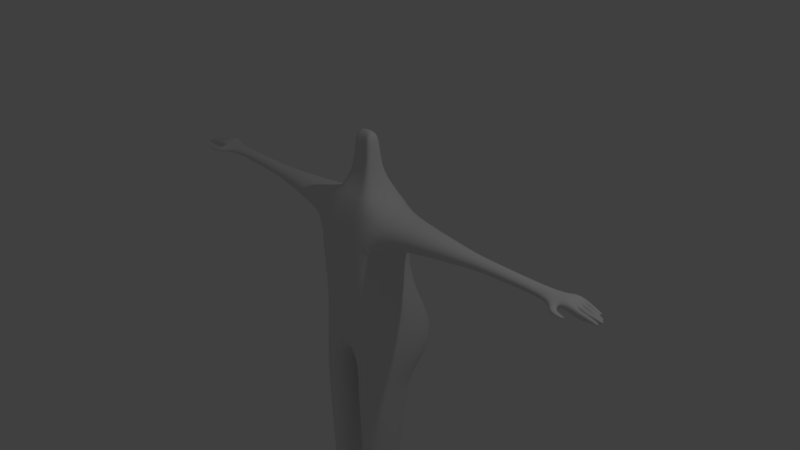 # Source: body_base.blend  (saved by Blender 2.79.0; exported with 4.5.12 LTS)
import bpy
from mathutils import Matrix  # noqa: F401  (used for matrix-valued properties, if any)

bpy.ops.wm.read_factory_settings(use_empty=True)
scene = bpy.context.scene
scene.name = 'Scene'

# ---- collections
col_collection_1 = bpy.data.collections.new('Collection 1'); scene.collection.children.link(col_collection_1)

# ---- materials (node trees are filled in below, after node groups)
mat_material = bpy.data.materials.new('Material')
mat_material.alpha_threshold = 0.0
mat_material.use_transparent_shadow = False
mat_material.roughness = 0.5
mat_material.line_color = (0.0, 0.0, 0.0, 1.0)

# ---- material node trees

# ---- world
world_world = bpy.data.worlds.new('World'); scene.world = world_world
world_world.color = (0.05088, 0.05088, 0.05088)
world_world.use_sun_shadow = False
world_world.sun_shadow_jitter_overblur = 0.0
world_world.cycles.sampling_method = 'MANUAL'

# ---- cameras
cam_camera = bpy.data.cameras.new('Camera')
cam_camera.clip_end = 100.0
cam_camera.lens = 35.0
cam_camera.sensor_width = 32.0
cam_camera.sensor_height = 18.0
cam_camera.ortho_scale = 7.314
cam_camera.dof.focus_distance = 0.0
cam_camera.dof.aperture_fstop = 128.0

# ---- lights
light_lamp = bpy.data.lights.new('Lamp', 'POINT')
light_lamp.transmission_factor = 0.0
light_lamp.cutoff_distance = 30.0
light_lamp.energy = 100.0
light_lamp.shadow_buffer_clip_start = 1.001
light_lamp.shadow_soft_size = 0.1
light_lamp.shadow_maximum_resolution = 0.006
light_lamp.use_absolute_resolution = True

# ---- meshes
me_cube = bpy.data.meshes.new('Cube')
me_cube.from_pydata([(0.756, 0.7321, -1.387), (0.5429, -0.4963, -1.398), (0.0, -0.4963, -1.398), (0.0, 0.3451, -1.387), (0.471, 0.345, 0.8334), (0.471, -0.345, 0.8334), (0.0, -0.345, 0.8325), (0.0, 0.345, 0.6859), (0.03617, 0.6734, -1.387), (0.07546, -0.4963, -1.398), (0.1138, 0.345, 0.6859), (0.1138, -0.345, 0.8325), (0.5429, 0.466, -1.754), (0.5429, -0.4963, -1.754), (0.07546, 0.466, -1.754), (0.07546, -0.4963, -1.754), (0.5429, 0.3388, -2.099), (0.5429, -0.4725, -2.099), (0.07546, 0.3388, -2.099), (0.07546, -0.4725, -2.099), (0.4914, 0.2068, -3.173), (0.4914, -0.4256, -3.173), (0.127, 0.2068, -3.173), (0.127, -0.4256, -3.173), (0.4798, 0.1867, -3.47), (0.4798, -0.4055, -3.47), (0.1386, 0.1867, -3.47), (0.1386, -0.4055, -3.47), (0.4091, 0.06397, -4.682), (0.4091, -0.2828, -4.682), (0.2093, 0.06397, -4.682), (0.2093, -0.2828, -4.682), (0.4091, 0.06397, -4.912), (0.4091, -0.2828, -4.912), (0.2093, 0.06397, -4.912), (0.2093, -0.2828, -4.912), (0.4091, -0.8877, -4.811), (0.2093, -0.8877, -4.811), (0.4091, -0.8877, -4.912), (0.2093, -0.8877, -4.912), (0.4091, 0.1317, -4.713), (0.2093, 0.1317, -4.713), (0.4091, 0.1317, -4.912), (0.2093, 0.1317, -4.912), (0.4091, 0.1886, -4.792), (0.2093, 0.1886, -4.792), (0.4091, 0.1886, -4.912), (0.2093, 0.1886, -4.912), (0.4755, 0.397, 0.2701), (0.4755, -0.5248, 0.2701), (0.0, -0.5248, 0.2076), (0.0, 0.5246, 0.2076), (0.1016, 0.5246, 0.2076), (0.1016, -0.5248, 0.2076), (0.7521, 0.2933, 0.7436), (0.7521, -0.2473, 0.7436), (0.6405, 0.3452, 0.3393), (0.6405, -0.2992, 0.3393), (1.75, 0.1345, 0.6723), (1.75, -0.08849, 0.6723), (1.744, 0.1559, 0.4998), (1.744, -0.1099, 0.4998), (1.914, 0.1246, 0.6748), (1.914, -0.07854, 0.6748), (1.909, 0.1441, 0.5178), (1.909, -0.09806, 0.5178), (2.892, 0.09405, 0.6769), (2.892, -0.04803, 0.6769), (2.889, 0.1077, 0.567), (2.889, -0.06169, 0.567), (0.2762, 0.2569, 0.9465), (0.2762, -0.2575, 0.9465), (0.0, -0.2575, 0.9465), (0.0, 0.2569, 0.9465), (0.1258, 0.2569, 0.9465), (0.1258, -0.2575, 0.9465), (0.1446, 0.1043, 1.234), (0.1446, -0.1049, 1.234), (0.0, -0.1049, 1.234), (0.0, 0.1043, 1.234), (0.08345, 0.1043, 1.234), (0.08345, -0.1049, 1.234), (0.1446, 0.1043, 1.715), (0.1446, -0.1049, 1.715), (0.0, -0.1049, 1.715), (0.0, 0.1043, 1.715), (0.08345, 0.1043, 1.715), (0.08345, -0.1049, 1.715), (3.055, 0.1663, 0.6971), (3.055, -0.1104, 0.6971), (3.051, 0.1622, 0.6052), (3.051, -0.1064, 0.6052), (2.992, -0.2233, 0.6506), (2.997, -0.2289, 0.5933), (3.066, -0.17, 0.6506), (3.063, -0.1706, 0.5933), (3.107, -0.2772, 0.6436), (3.113, -0.2784, 0.6002), (3.128, -0.2117, 0.6436), (3.126, -0.2133, 0.6002), (3.226, -0.2668, 0.6357), (3.229, -0.2661, 0.6082), (3.222, -0.2232, 0.6357), (3.222, -0.2245, 0.6082), (3.212, 0.1663, 0.6769), (3.212, -0.1104, 0.6769), (3.209, 0.1622, 0.5841), (3.209, -0.1064, 0.5841), (3.055, 0.02791, 0.7117), (3.051, 0.02791, 0.6052), (3.212, 0.02791, 0.6915), (3.209, 0.02791, 0.5841), (3.514, -0.09513, 0.5915), (3.514, -0.09513, 0.6112), (3.514, -0.05647, 0.6112), (3.055, -0.04126, 0.7117), (3.051, -0.03924, 0.6052), (3.212, -0.04126, 0.6915), (3.209, -0.03924, 0.5841), (3.465, -0.05053, 0.585), (3.468, -0.0519, 0.6339), (3.055, 0.09708, 0.7117), (3.051, 0.09506, 0.6052), (3.212, 0.09708, 0.6915), (3.209, 0.09507, 0.5841), (3.465, -0.09617, 0.585), (3.468, -0.09892, 0.6339), (3.342, -0.1089, 0.659), (3.339, -0.1051, 0.5693), (3.342, -0.04263, 0.659), (3.339, -0.04069, 0.5693), (3.295, -0.03924, 0.567), (3.299, -0.04126, 0.6655), (3.295, -0.1064, 0.567), (3.514, -0.05647, 0.5915), (3.299, -0.1104, 0.6655), (3.351, 0.02428, 0.6519), (3.348, 0.02428, 0.5728), (3.351, -0.03753, 0.6519), (3.348, -0.03572, 0.5728), (3.376, 0.02319, 0.6502), (3.373, 0.02319, 0.5746), (3.376, -0.0364, 0.6502), (3.373, -0.03466, 0.5746), (3.489, 0.01658, 0.6273), (3.486, 0.01658, 0.5853), (3.489, -0.0296, 0.6273), (3.486, -0.02825, 0.5853), (3.53, 0.01658, 0.6151), (3.528, 0.01658, 0.5911), (3.53, -0.0296, 0.6151), (3.528, -0.02825, 0.5911), (3.331, 0.02791, 0.6515), (3.327, 0.02791, 0.567), (3.331, 0.09708, 0.6515), (3.327, 0.09507, 0.567), (3.361, 0.02791, 0.641), (3.357, 0.02791, 0.567), (3.361, 0.09708, 0.641), (3.357, 0.09507, 0.567), (3.448, 0.02887, 0.5998), (3.445, 0.02887, 0.5675), (3.448, 0.09609, 0.5998), (3.445, 0.09413, 0.5675), (3.476, 0.03314, 0.5855), (3.473, 0.03314, 0.5687), (3.476, 0.0917, 0.5855), (3.473, 0.08999, 0.5687), (3.306, 0.1667, 0.6385), (3.303, 0.1631, 0.571), (3.306, 0.1049, 0.6385), (3.303, 0.103, 0.571), (3.334, 0.1665, 0.625), (3.33, 0.163, 0.5706), (3.334, 0.1051, 0.625), (3.33, 0.1033, 0.5705), (3.39, 0.1665, 0.5984), (3.386, 0.163, 0.5706), (3.39, 0.1051, 0.5984), (3.386, 0.1033, 0.5705), (3.405, 0.1665, 0.591), (3.402, 0.163, 0.5706), (3.405, 0.1051, 0.591), (3.402, 0.1033, 0.5705), (0.0867, -0.4536, -0.7075), (0.727, 0.6894, -0.9806), (0.5139, -0.4536, -0.6806), (0.0, -0.4536, -0.7075), (0.0, 0.6448, -1.007), (0.1153, 0.7323, -1.007), (0.5441, 0.355, -0.2874), (0.4597, -0.4831, -0.1686), (0.0, -0.4831, -0.2096), (0.0, 0.3994, -0.3283), (0.1203, 0.434, -0.3284), (0.109, -0.4831, -0.2096)], [], [(8, 9, 2, 3), (6, 11, 75, 72), (49, 48, 56, 57), (53, 11, 6, 50), (189, 8, 3, 188), (185, 0, 8, 189), (49, 5, 11, 53), (4, 10, 74, 70), (8, 0, 12, 14), (9, 8, 14, 15), (1, 9, 15, 13), (0, 1, 13, 12), (15, 14, 18, 19), (14, 12, 16, 18), (13, 15, 19, 17), (12, 13, 17, 16), (17, 19, 23, 21), (16, 17, 21, 20), (19, 18, 22, 23), (18, 16, 20, 22), (20, 21, 25, 24), (23, 22, 26, 27), (22, 20, 24, 26), (21, 23, 27, 25), (27, 26, 30, 31), (26, 24, 28, 30), (25, 27, 31, 29), (24, 25, 29, 28), (29, 31, 37, 36), (28, 29, 33, 32), (31, 30, 34, 35), (34, 30, 41, 43), (32, 33, 35, 34), (31, 35, 39, 37), (33, 29, 36, 38), (35, 33, 38, 39), (37, 39, 38, 36), (32, 34, 43, 42), (28, 32, 42, 40), (30, 28, 40, 41), (40, 42, 46, 44), (41, 40, 44, 45), (43, 41, 45, 47), (42, 43, 47, 46), (45, 44, 46, 47), (191, 49, 53, 195), (4, 48, 52, 10), (10, 52, 51, 7), (195, 53, 50, 192), (190, 48, 49, 191), (4, 5, 55, 54), (5, 49, 57, 55), (48, 4, 54, 56), (54, 55, 59, 58), (56, 54, 58, 60), (57, 56, 60, 61), (55, 57, 61, 59), (58, 59, 63, 62), (60, 58, 62, 64), (61, 60, 64, 65), (59, 61, 65, 63), (65, 64, 68, 69), (63, 65, 69, 67), (62, 63, 67, 66), (64, 62, 66, 68), (5, 4, 70, 71), (11, 5, 71, 75), (10, 7, 73, 74), (72, 75, 81, 78), (70, 74, 80, 76), (74, 73, 79, 80), (71, 70, 76, 77), (75, 71, 77, 81), (78, 81, 87, 84), (80, 79, 85, 86), (76, 80, 86, 82), (77, 76, 82, 83), (81, 77, 83, 87), (85, 84, 87, 83, 82, 86), (69, 68, 90, 122, 109, 116, 91), (66, 67, 89, 115, 108, 121, 88), (89, 67, 92, 94), (69, 91, 95, 93), (67, 69, 93, 92), (94, 92, 96, 98), (93, 95, 99, 97), (92, 93, 97, 96), (98, 96, 100, 102), (97, 99, 103, 101), (96, 97, 101, 100), (100, 101, 103, 102), (102, 103, 99, 98), (98, 99, 95, 94), (107, 118, 131, 133), (120, 126, 113, 114), (115, 117, 110, 108), (112, 113, 126, 125), (122, 124, 111, 109), (114, 113, 112, 134), (132, 135, 127, 129), (129, 127, 126, 120), (117, 105, 135, 132), (128, 130, 119, 125), (125, 119, 134, 112), (133, 131, 130, 128), (116, 118, 107, 91), (109, 111, 118, 116), (128, 127, 135, 133), (89, 91, 107, 105), (120, 119, 130, 129), (125, 126, 127, 128), (131, 132, 129, 130), (132, 131, 118, 117), (121, 123, 104, 88), (108, 110, 123, 121), (89, 105, 117, 115), (90, 106, 124, 122), (105, 107, 133, 135), (94, 95, 91, 89), (120, 114, 134, 119), (118, 111, 137, 139), (110, 117, 138, 136), (139, 137, 141, 143), (136, 138, 142, 140), (143, 141, 145, 147), (140, 142, 146, 144), (147, 145, 149, 151), (144, 146, 150, 148), (150, 151, 149, 148), (117, 118, 139, 138), (143, 142, 138, 139), (147, 146, 142, 143), (151, 150, 146, 147), (111, 110, 136, 137), (137, 136, 140, 141), (141, 140, 144, 145), (145, 144, 148, 149), (66, 88, 90, 68), (90, 88, 104, 106), (111, 124, 155, 153), (123, 110, 152, 154), (153, 155, 159, 157), (154, 152, 156, 158), (110, 111, 153, 152), (157, 156, 152, 153), (124, 123, 154, 155), (155, 154, 158, 159), (157, 159, 163, 161), (159, 158, 162, 163), (158, 156, 160, 162), (156, 157, 161, 160), (161, 163, 167, 165), (160, 161, 165, 164), (162, 160, 164, 166), (163, 162, 166, 167), (164, 165, 167, 166), (123, 124, 171, 170), (106, 104, 168, 169), (104, 123, 170, 168), (124, 106, 169, 171), (170, 171, 175, 174), (171, 169, 173, 175), (169, 168, 172, 173), (168, 170, 174, 172), (173, 172, 176, 177), (172, 174, 178, 176), (174, 175, 179, 178), (175, 173, 177, 179), (177, 176, 180, 181), (176, 178, 182, 180), (178, 179, 183, 182), (179, 177, 181, 183), (182, 183, 181, 180), (0, 185, 186, 1), (9, 184, 187, 2), (1, 186, 184, 9), (190, 185, 189, 194), (194, 189, 188, 193), (52, 194, 193, 51), (48, 190, 194, 52), (185, 190, 191, 186), (184, 195, 192, 187), (186, 191, 195, 184)])
me_cube.polygons.foreach_set('use_smooth', [True] * 183)
me_cube.materials.append(mat_material)
me_cube.use_remesh_preserve_volume = False
me_cube.use_remesh_preserve_attributes = False
me_cube.use_mirror_vertex_groups = False
me_cube.update()
arm_armature = bpy.data.armatures.new('Armature')  # bones are not reproduced

# ---- objects
ob_born_basehuman = bpy.data.objects.new('born_basehuman', arm_armature)
ob_cube = bpy.data.objects.new('Cube', me_cube)
ob_lamp = bpy.data.objects.new('Lamp', light_lamp)
ob_camera = bpy.data.objects.new('Camera', cam_camera)

# ---- transforms, parenting, visibility, modifiers, constraints
ob_born_basehuman.location = (-0.00825, 1.138, -0.9182)
ob_born_basehuman.show_in_front = True
ob_born_basehuman.lineart.crease_threshold = 0.0
ob_cube.parent = ob_born_basehuman
ob_cube.matrix_parent_inverse = Matrix(((1.0, 0.0, 0.0, 0.00825), (0.0, 1.0, 0.0, -1.138), (0.0, 0.0, 1.0, 0.9182), (0.0, 0.0, 0.0, 1.0)))
ob_cube.location = (0.0, 0.0, 0.0)
ob_cube.lock_rotations_4d = False
ob_cube.empty_display_type = 'ARROWS'
ob_cube.lineart.crease_threshold = 0.0
_vg = ob_cube.vertex_groups.new(name='Bone')
_vg = ob_cube.vertex_groups.new(name='Bone.001')
for _i, _w in zip([7, 10, 48, 51, 52, 190, 193, 194], [0.1521, 0.1099, 0.1141, 0.7871, 0.7149, 0.01621, 0.1098, 0.09278]): _vg.add([_i], _w, 'REPLACE')
_vg = ob_cube.vertex_groups.new(name='chest')
for _i, _w in zip([6, 11, 49, 50, 53, 191, 192, 195], [0.0709, 0.05586, 0.08816, 0.4611, 0.4449, 0.01608, 0.08317, 0.07623]): _vg.add([_i], _w, 'REPLACE')
_vg = ob_cube.vertex_groups.new(name='chest_L')
for _i, _w in zip([4, 5, 6, 7, 10, 11, 48, 49, 50, 51, 52, 53, 54, 55, 56, 57, 70, 71, 72, 73, 74, 75, 190, 191, 192, 194, 195], [0.768, 0.6183, 0.1497, 0.4134, 0.6141, 0.1903, 0.6429, 0.5568, 0.1746, 0.08911, 0.1521, 0.2071, 0.01056, 0.02554, 0.05629, 0.06903, 0.1583, 0.1517, 0.07414, 0.09006, 0.112, 0.09009, 0.08435, 0.1036, 0.06034, 0.002858, 0.06468]): _vg.add([_i], _w, 'REPLACE')
_vg = ob_cube.vertex_groups.new(name='arm_L')
for _i, _w in zip([4, 5, 6, 10, 11, 48, 49, 50, 53, 54, 55, 56, 57, 58, 59, 60, 61, 71, 191], [0.1023, 0.1423, 0.02204, 0.001894, 0.04074, 0.1317, 0.1557, 0.04547, 0.05696, 0.964, 0.9476, 0.9244, 0.8983, 0.9921, 0.9858, 0.9911, 0.9866, 0.01503, 0.005696]): _vg.add([_i], _w, 'REPLACE')
_vg = ob_cube.vertex_groups.new(name='arm_L.001')
for _i, _w in zip([62, 63, 64, 65], [0.9931, 0.9854, 0.9876, 0.98]): _vg.add([_i], _w, 'REPLACE')
_vg = ob_cube.vertex_groups.new(name='arm_L.002')
for _i, _w in zip([66, 67, 68, 69, 88, 89, 90, 91, 92, 93, 94, 95, 96, 97, 98, 99, 100, 101, 102, 103, 115], [0.983, 0.9739, 0.982, 0.9673, 0.05561, 0.07579, 0.05673, 0.08954, 0.161, 0.1645, 0.1113, 0.09258, 0.1093, 0.1088, 0.1063, 0.1034, 0.1063, 0.1063, 0.106, 0.1059, 0.005495]): _vg.add([_i], _w, 'REPLACE')
_vg = ob_cube.vertex_groups.new(name='arm_L.003')
for _i, _w in zip([92, 93, 94, 95, 96, 97, 98, 99, 100, 101, 102, 103], [0.05118, 0.05432, 0.08565, 0.07255, 0.07604, 0.07566, 0.07731, 0.07672, 0.07662, 0.07659, 0.07671, 0.07668]): _vg.add([_i], _w, 'REPLACE')
_vg = ob_cube.vertex_groups.new(name='hand_L')
for _i, _w in zip([67, 69, 88, 89, 90, 91, 92, 93, 94, 95, 96, 97, 98, 99, 100, 101, 102, 103, 104, 105, 106, 107, 108, 109, 110, 111, 112, 113, 114, 115, 116, 117, 118, 119, 120, 121, 122, 123, 124, 125, 126, 127, 128, 129, 130, 131, 132, 133, 134, 135, 136, 137, 138, 139, 140, 141, 142, 143, 144, 145, 146, 147, 148, 149, 150, 151, 152, 153, 154, 155, 156, 157, 158, 159, 160, 161, 162, 163, 164, 165, 166, 167, 168, 169, 170, 171, 172, 173, 174, 175, 176, 177, 178, 179, 180, 181, 182, 183], [0.001716, 0.01019, 0.9439, 0.9094, 0.9427, 0.8916, 0.7878, 0.7811, 0.8031, 0.8349, 0.8147, 0.8155, 0.8164, 0.8199, 0.8171, 0.8172, 0.8173, 0.8175, 0.9916, 0.9852, 0.9915, 0.9862, 0.9766, 0.9946, 0.9973, 0.9979, 0.9913, 0.9913, 0.9913, 0.9691, 0.9716, 0.9955, 0.994, 0.9913, 0.9913, 0.9783, 0.9853, 0.9955, 0.9972, 0.9913, 0.9913, 0.9912, 0.9912, 0.9914, 0.9914, 0.9919, 0.9921, 0.9907, 0.9913, 0.9906, 0.9978, 0.9978, 0.9976, 0.9975, 0.998, 0.998, 0.998, 0.998, 0.9982, 0.9982, 0.9982, 0.9982, 0.9982, 0.9982, 0.9982, 0.9982, 0.9978, 0.9979, 0.9978, 0.998, 0.998, 0.998, 0.9981, 0.9981, 0.9981, 0.9981, 0.9982, 0.9982, 0.9981, 0.9981, 0.9982, 0.9982, 0.9941, 0.9943, 0.9947, 0.995, 0.9944, 0.9945, 0.9946, 0.9947, 0.9945, 0.9945, 0.9946, 0.9946, 0.9945, 0.9945, 0.9946, 0.9946]): _vg.add([_i], _w, 'REPLACE')
_vg = ob_cube.vertex_groups.new(name='chest_R')
_vg = ob_cube.vertex_groups.new(name='arm_R')
_vg = ob_cube.vertex_groups.new(name='arm_R.001')
_vg = ob_cube.vertex_groups.new(name='arm_R.002')
_vg = ob_cube.vertex_groups.new(name='arm_R.003')
_vg = ob_cube.vertex_groups.new(name='hand_R')
_vg = ob_cube.vertex_groups.new(name='neck01')
for _i, _w in zip([4, 5, 6, 7, 10, 11, 49, 50, 51, 52, 53, 70, 71, 72, 73, 74, 75, 76, 77, 78, 79, 80, 81], [0.1033, 0.1849, 0.6658, 0.3822, 0.2199, 0.6398, 0.0416, 0.1123, 0.01329, 0.00178, 0.09844, 0.6998, 0.6659, 0.7174, 0.7742, 0.7666, 0.7207, 0.0512, 0.07618, 0.08189, 0.01283, 0.02974, 0.08079]): _vg.add([_i], _w, 'REPLACE')
_vg = ob_cube.vertex_groups.new(name='neck02')
for _i, _w in zip([5, 6, 11, 70, 71, 72, 73, 74, 75, 76, 77, 78, 79, 80, 81, 82, 83, 84, 85, 86, 87], [0.0002007, 0.037, 0.02848, 0.1129, 0.136, 0.1669, 0.1104, 0.09533, 0.1471, 0.936, 0.9044, 0.902, 0.9631, 0.952, 0.9022, 0.9895, 0.9854, 0.9981, 0.9997, 0.9952, 0.9887]): _vg.add([_i], _w, 'REPLACE')
_vg = ob_cube.vertex_groups.new(name='stomach')
for _i, _w in zip([1, 2, 3, 6, 9, 11, 48, 49, 50, 51, 52, 53, 184, 185, 186, 187, 188, 189, 190, 191, 192, 193, 194, 195], [0.0657, 0.1293, 0.05375, 0.01343, 0.07474, 0.004173, 0.07648, 0.1347, 0.185, 0.06435, 0.06764, 0.1744, 0.7616, 0.1175, 0.7176, 0.7161, 0.1048, 0.07229, 0.7269, 0.7901, 0.7726, 0.7024, 0.7263, 0.7816]): _vg.add([_i], _w, 'REPLACE')
_vg = ob_cube.vertex_groups.new(name='vent_L')
for _i, _w in zip([2, 3, 8, 9, 184, 187, 188, 189, 193], [0.2605, 0.2928, 0.09207, 0.1235, 0.02987, 0.06611, 0.2509, 0.08054, 0.004886]): _vg.add([_i], _w, 'REPLACE')
_vg = ob_cube.vertex_groups.new(name='leg_L')
for _i, _w in zip([0, 1, 2, 3, 8, 9, 12, 13, 14, 15, 16, 17, 18, 19, 21, 23, 184, 185, 186, 187, 188, 189, 191, 192, 195], [0.1571, 0.859, 0.5123, 0.2404, 0.171, 0.7447, 0.8783, 0.9742, 0.8858, 0.944, 0.9783, 0.9425, 0.9693, 0.935, 0.0495, 0.05243, 0.1235, 0.01841, 0.1374, 0.142, 0.05606, 0.0132, 0.004182, 0.007524, 0.002315]): _vg.add([_i], _w, 'REPLACE')
_vg = ob_cube.vertex_groups.new(name='leg_L.001')
for _i, _w in zip([17, 19, 20, 21, 22, 23, 25, 27], [0.05217, 0.05608, 0.9843, 0.8873, 0.9623, 0.8811, 0.05295, 0.05433]): _vg.add([_i], _w, 'REPLACE')
_vg = ob_cube.vertex_groups.new(name='leg_L.002')
for _i, _w in zip([21, 23, 24, 25, 26, 27, 28, 29, 30, 31, 32, 33, 34, 35, 36, 37, 38, 39, 40, 41, 42, 43, 44, 45, 46, 47], [0.06283, 0.06623, 0.9936, 0.944, 0.9855, 0.9425, 0.9999, 0.9974, 0.9999, 0.9975, 0.9999, 0.9988, 0.9999, 0.9989, 0.9988, 0.9988, 0.9989, 0.9989, 1.0, 1.0, 1.0, 1.0, 1.0, 1.0, 1.0, 1.0]): _vg.add([_i], _w, 'REPLACE')
_vg = ob_cube.vertex_groups.new(name='vent_R')
_vg = ob_cube.vertex_groups.new(name='leg_R')
_vg = ob_cube.vertex_groups.new(name='leg_R.001')
_vg = ob_cube.vertex_groups.new(name='leg_R.002')
_vg = ob_cube.vertex_groups.new(name='vent_L.001')
for _i, _w in zip([0, 1, 2, 3, 8, 9, 12, 14, 184, 185, 186, 187, 188, 189, 190, 193, 194], [0.8201, 0.05655, 0.09043, 0.4085, 0.7182, 0.05194, 0.1135, 0.09405, 0.03184, 0.8238, 0.09951, 0.0359, 0.5701, 0.8042, 0.1159, 0.1189, 0.1191]): _vg.add([_i], _w, 'REPLACE')
_vg = ob_cube.vertex_groups.new(name='vent_R.001')
_m = ob_cube.modifiers.new('Mirror', 'MIRROR')
_m.use_clip = True
_m = ob_cube.modifiers.new('Subsurf', 'SUBSURF')
_m.uv_smooth = 'PRESERVE_CORNERS'
_m.quality = 2
_m.levels = 2
_m.show_only_control_edges = False
_m = ob_cube.modifiers.new('Armature', 'ARMATURE')
_m.object = ob_born_basehuman
ob_lamp.location = (4.076, 1.005, 5.904)
ob_lamp.rotation_euler = (0.6503, 0.05522, 1.866)
ob_lamp.lock_rotations_4d = False
ob_lamp.empty_display_type = 'ARROWS'
ob_lamp.color = (0.0, 0.0, 0.0, 0.0)
ob_lamp.lineart.crease_threshold = 0.0
ob_camera.location = (7.481, -6.508, 5.344)
ob_camera.rotation_euler = (1.109, 0.0, 0.8149)
ob_camera.lock_rotations_4d = False
ob_camera.empty_display_type = 'ARROWS'
ob_camera.color = (0.0, 0.0, 0.0, 0.0)
ob_camera.display_type = 'WIRE'
ob_camera.lineart.crease_threshold = 0.0

# ---- collection membership
col_collection_1.objects.link(ob_born_basehuman)
col_collection_1.objects.link(ob_cube)
col_collection_1.objects.link(ob_lamp)
col_collection_1.objects.link(ob_camera)

# ---- scene / render settings (as saved in the file)
scene.camera = ob_camera
scene.frame_start = 1; scene.frame_end = 86; scene.frame_set(15)
scene.render.engine = 'BLENDER_EEVEE_NEXT'
scene.render.resolution_percentage = 50
scene.render.dither_intensity = 0.0
scene.cycles.use_denoising = False
scene.cycles.samples = 128
scene.cycles.sampling_pattern = 'TABULATED_SOBOL'
scene.cycles.use_adaptive_sampling = False
scene.cycles.use_light_tree = False
scene.cycles.blur_glossy = 0.0
scene.cycles.sample_clamp_indirect = 0.0
scene.view_settings.view_transform = 'Standard'
bpy.context.view_layer.update()
